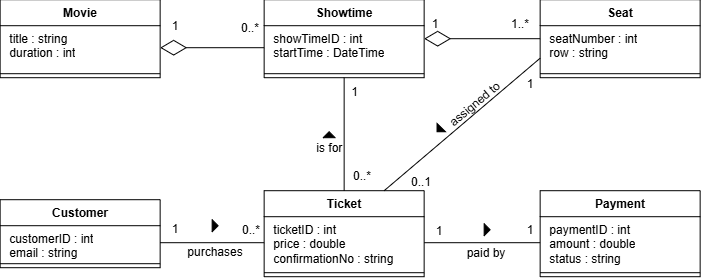

The diagram above was exported from draw.io. Its source (the exported page's mxGraphModel, read from the mxfile embedded in the PNG):
<mxGraphModel dx="746" dy="389" grid="1" gridSize="10" guides="1" tooltips="1" connect="1" arrows="1" fold="1" page="1" pageScale="1" pageWidth="827" pageHeight="1169" math="0" shadow="0">
  <root>
    <mxCell id="0" />
    <mxCell id="1" parent="0" />
    <mxCell id="lrzR1O8fIteXM2PZTWQe-1" parent="1" style="swimlane;fontStyle=1;align=center;verticalAlign=top;childLayout=stackLayout;horizontal=1;startSize=26;horizontalStack=0;resizeParent=1;resizeParentMax=0;resizeLast=0;collapsible=1;marginBottom=0;whiteSpace=wrap;html=1;" value="Customer" vertex="1">
      <mxGeometry height="68" width="160" x="70" y="280" as="geometry" />
    </mxCell>
    <mxCell id="lrzR1O8fIteXM2PZTWQe-2" parent="lrzR1O8fIteXM2PZTWQe-1" style="text;strokeColor=none;fillColor=none;align=left;verticalAlign=top;spacingLeft=4;spacingRight=4;overflow=hidden;rotatable=0;points=[[0,0.5],[1,0.5]];portConstraint=eastwest;whiteSpace=wrap;html=1;" value="&amp;nbsp;customerID : int&lt;div&gt;&amp;nbsp;email : string&lt;/div&gt;" vertex="1">
      <mxGeometry height="34" width="160" y="26" as="geometry" />
    </mxCell>
    <mxCell id="lrzR1O8fIteXM2PZTWQe-3" parent="lrzR1O8fIteXM2PZTWQe-1" style="line;strokeWidth=1;fillColor=none;align=left;verticalAlign=middle;spacingTop=-1;spacingLeft=3;spacingRight=3;rotatable=0;labelPosition=right;points=[];portConstraint=eastwest;strokeColor=inherit;" value="" vertex="1">
      <mxGeometry height="8" width="160" y="60" as="geometry" />
    </mxCell>
    <mxCell id="lrzR1O8fIteXM2PZTWQe-5" parent="1" style="swimlane;fontStyle=1;align=center;verticalAlign=top;childLayout=stackLayout;horizontal=1;startSize=26;horizontalStack=0;resizeParent=1;resizeParentMax=0;resizeLast=0;collapsible=1;marginBottom=0;whiteSpace=wrap;html=1;" value="Showtime" vertex="1">
      <mxGeometry height="78" width="160" x="334" y="80" as="geometry" />
    </mxCell>
    <mxCell id="lrzR1O8fIteXM2PZTWQe-6" parent="lrzR1O8fIteXM2PZTWQe-5" style="text;strokeColor=none;fillColor=none;align=left;verticalAlign=top;spacingLeft=4;spacingRight=4;overflow=hidden;rotatable=0;points=[[0,0.5],[1,0.5]];portConstraint=eastwest;whiteSpace=wrap;html=1;" value="&amp;nbsp;showTimeID : int&lt;br&gt;&amp;nbsp;startTime : DateTime" vertex="1">
      <mxGeometry height="44" width="160" y="26" as="geometry" />
    </mxCell>
    <mxCell id="lrzR1O8fIteXM2PZTWQe-7" parent="lrzR1O8fIteXM2PZTWQe-5" style="line;strokeWidth=1;fillColor=none;align=left;verticalAlign=middle;spacingTop=-1;spacingLeft=3;spacingRight=3;rotatable=0;labelPosition=right;points=[];portConstraint=eastwest;strokeColor=inherit;" value="" vertex="1">
      <mxGeometry height="8" width="160" y="70" as="geometry" />
    </mxCell>
    <mxCell id="lrzR1O8fIteXM2PZTWQe-9" parent="1" style="swimlane;fontStyle=1;align=center;verticalAlign=top;childLayout=stackLayout;horizontal=1;startSize=26;horizontalStack=0;resizeParent=1;resizeParentMax=0;resizeLast=0;collapsible=1;marginBottom=0;whiteSpace=wrap;html=1;" value="Movie" vertex="1">
      <mxGeometry height="78" width="160" x="70" y="80" as="geometry" />
    </mxCell>
    <mxCell id="lrzR1O8fIteXM2PZTWQe-10" parent="lrzR1O8fIteXM2PZTWQe-9" style="text;strokeColor=none;fillColor=none;align=left;verticalAlign=top;spacingLeft=4;spacingRight=4;overflow=hidden;rotatable=0;points=[[0,0.5],[1,0.5]];portConstraint=eastwest;whiteSpace=wrap;html=1;" value="&amp;nbsp;title : string&lt;br&gt;&amp;nbsp;duration : int" vertex="1">
      <mxGeometry height="44" width="160" y="26" as="geometry" />
    </mxCell>
    <mxCell id="lrzR1O8fIteXM2PZTWQe-11" parent="lrzR1O8fIteXM2PZTWQe-9" style="line;strokeWidth=1;fillColor=none;align=left;verticalAlign=middle;spacingTop=-1;spacingLeft=3;spacingRight=3;rotatable=0;labelPosition=right;points=[];portConstraint=eastwest;strokeColor=inherit;" value="" vertex="1">
      <mxGeometry height="8" width="160" y="70" as="geometry" />
    </mxCell>
    <mxCell id="lrzR1O8fIteXM2PZTWQe-13" parent="1" style="swimlane;fontStyle=1;align=center;verticalAlign=top;childLayout=stackLayout;horizontal=1;startSize=26;horizontalStack=0;resizeParent=1;resizeParentMax=0;resizeLast=0;collapsible=1;marginBottom=0;whiteSpace=wrap;html=1;" value="Seat" vertex="1">
      <mxGeometry height="78" width="160" x="610" y="80" as="geometry" />
    </mxCell>
    <mxCell id="lrzR1O8fIteXM2PZTWQe-14" parent="lrzR1O8fIteXM2PZTWQe-13" style="text;strokeColor=none;fillColor=none;align=left;verticalAlign=top;spacingLeft=4;spacingRight=4;overflow=hidden;rotatable=0;points=[[0,0.5],[1,0.5]];portConstraint=eastwest;whiteSpace=wrap;html=1;" value="&amp;nbsp;seatNumber : int&lt;br&gt;&amp;nbsp;row : string" vertex="1">
      <mxGeometry height="44" width="160" y="26" as="geometry" />
    </mxCell>
    <mxCell id="lrzR1O8fIteXM2PZTWQe-15" parent="lrzR1O8fIteXM2PZTWQe-13" style="line;strokeWidth=1;fillColor=none;align=left;verticalAlign=middle;spacingTop=-1;spacingLeft=3;spacingRight=3;rotatable=0;labelPosition=right;points=[];portConstraint=eastwest;strokeColor=inherit;" value="" vertex="1">
      <mxGeometry height="8" width="160" y="70" as="geometry" />
    </mxCell>
    <mxCell id="lrzR1O8fIteXM2PZTWQe-17" parent="1" style="swimlane;fontStyle=1;align=center;verticalAlign=top;childLayout=stackLayout;horizontal=1;startSize=26;horizontalStack=0;resizeParent=1;resizeParentMax=0;resizeLast=0;collapsible=1;marginBottom=0;whiteSpace=wrap;html=1;" value="Ticket" vertex="1">
      <mxGeometry height="86" width="160" x="334" y="271" as="geometry" />
    </mxCell>
    <mxCell id="lrzR1O8fIteXM2PZTWQe-18" parent="lrzR1O8fIteXM2PZTWQe-17" style="text;strokeColor=none;fillColor=none;align=left;verticalAlign=top;spacingLeft=4;spacingRight=4;overflow=hidden;rotatable=0;points=[[0,0.5],[1,0.5]];portConstraint=eastwest;whiteSpace=wrap;html=1;" value="&amp;nbsp;ticketID : int&lt;br&gt;&amp;nbsp;price : double&lt;br&gt;&amp;nbsp;confirmationNo : string" vertex="1">
      <mxGeometry height="52" width="160" y="26" as="geometry" />
    </mxCell>
    <mxCell id="lrzR1O8fIteXM2PZTWQe-19" parent="lrzR1O8fIteXM2PZTWQe-17" style="line;strokeWidth=1;fillColor=none;align=left;verticalAlign=middle;spacingTop=-1;spacingLeft=3;spacingRight=3;rotatable=0;labelPosition=right;points=[];portConstraint=eastwest;strokeColor=inherit;" value="" vertex="1">
      <mxGeometry height="8" width="160" y="78" as="geometry" />
    </mxCell>
    <mxCell id="lrzR1O8fIteXM2PZTWQe-21" parent="1" style="swimlane;fontStyle=1;align=center;verticalAlign=top;childLayout=stackLayout;horizontal=1;startSize=26;horizontalStack=0;resizeParent=1;resizeParentMax=0;resizeLast=0;collapsible=1;marginBottom=0;whiteSpace=wrap;html=1;" value="Payment" vertex="1">
      <mxGeometry height="86" width="160" x="610" y="271" as="geometry" />
    </mxCell>
    <mxCell id="lrzR1O8fIteXM2PZTWQe-22" parent="lrzR1O8fIteXM2PZTWQe-21" style="text;strokeColor=none;fillColor=none;align=left;verticalAlign=top;spacingLeft=4;spacingRight=4;overflow=hidden;rotatable=0;points=[[0,0.5],[1,0.5]];portConstraint=eastwest;whiteSpace=wrap;html=1;" value="&amp;nbsp;paymentID : int&lt;br&gt;&amp;nbsp;amount : double&lt;br&gt;&amp;nbsp;status : string" vertex="1">
      <mxGeometry height="52" width="160" y="26" as="geometry" />
    </mxCell>
    <mxCell id="lrzR1O8fIteXM2PZTWQe-23" parent="lrzR1O8fIteXM2PZTWQe-21" style="line;strokeWidth=1;fillColor=none;align=left;verticalAlign=middle;spacingTop=-1;spacingLeft=3;spacingRight=3;rotatable=0;labelPosition=right;points=[];portConstraint=eastwest;strokeColor=inherit;" value="" vertex="1">
      <mxGeometry height="8" width="160" y="78" as="geometry" />
    </mxCell>
    <mxCell id="lrzR1O8fIteXM2PZTWQe-25" edge="1" parent="1" source="lrzR1O8fIteXM2PZTWQe-6" style="endArrow=diamondThin;endFill=0;endSize=24;html=1;rounded=0;entryX=1;entryY=0.5;entryDx=0;entryDy=0;exitX=0;exitY=0.5;exitDx=0;exitDy=0;" target="lrzR1O8fIteXM2PZTWQe-10" value="">
      <mxGeometry relative="1" width="160" as="geometry">
        <mxPoint x="330" y="173.5" as="sourcePoint" />
        <mxPoint x="490" y="173.5" as="targetPoint" />
      </mxGeometry>
    </mxCell>
    <mxCell id="lrzR1O8fIteXM2PZTWQe-26" parent="1" style="text;html=1;whiteSpace=wrap;strokeColor=none;fillColor=none;align=center;verticalAlign=middle;rounded=0;" value="1" vertex="1">
      <mxGeometry height="34" width="50" x="220" y="90" as="geometry" />
    </mxCell>
    <mxCell id="lrzR1O8fIteXM2PZTWQe-27" parent="1" style="text;html=1;whiteSpace=wrap;strokeColor=none;fillColor=none;align=center;verticalAlign=middle;rounded=0;" value="0..*" vertex="1">
      <mxGeometry height="30" width="60" x="290" y="94" as="geometry" />
    </mxCell>
    <mxCell id="lrzR1O8fIteXM2PZTWQe-28" edge="1" parent="1" source="lrzR1O8fIteXM2PZTWQe-13" style="endArrow=diamondThin;endFill=0;endSize=24;html=1;rounded=0;exitX=0;exitY=0.5;exitDx=0;exitDy=0;entryX=1;entryY=0.5;entryDx=0;entryDy=0;" target="lrzR1O8fIteXM2PZTWQe-5" value="">
      <mxGeometry relative="1" width="160" as="geometry">
        <mxPoint x="330" y="190" as="sourcePoint" />
        <mxPoint x="490" y="190" as="targetPoint" />
      </mxGeometry>
    </mxCell>
    <mxCell id="lrzR1O8fIteXM2PZTWQe-29" parent="1" style="text;html=1;whiteSpace=wrap;strokeColor=none;fillColor=none;align=center;verticalAlign=middle;rounded=0;" value="1" vertex="1">
      <mxGeometry height="34" width="50" x="480" y="88" as="geometry" />
    </mxCell>
    <mxCell id="lrzR1O8fIteXM2PZTWQe-30" parent="1" style="text;html=1;whiteSpace=wrap;strokeColor=none;fillColor=none;align=center;verticalAlign=middle;rounded=0;" value="1..*" vertex="1">
      <mxGeometry height="30" width="60" x="560" y="90" as="geometry" />
    </mxCell>
    <mxCell id="lrzR1O8fIteXM2PZTWQe-36" parent="1" style="triangle;aspect=fixed;fillColor=strokeColor;" value="" vertex="1">
      <mxGeometry height="12" width="6" x="282" y="300" as="geometry" />
    </mxCell>
    <mxCell id="lrzR1O8fIteXM2PZTWQe-37" edge="1" parent="1" source="lrzR1O8fIteXM2PZTWQe-2" style="endArrow=none;html=1;rounded=0;align=center;verticalAlign=bottom;labelBackgroundColor=none;exitX=1;exitY=0.5;exitDx=0;exitDy=0;entryX=0;entryY=0.5;entryDx=0;entryDy=0;" target="lrzR1O8fIteXM2PZTWQe-18" value="">
      <mxGeometry relative="1" as="geometry">
        <mxPoint x="250" y="322" as="sourcePoint" />
        <mxPoint x="390" y="322" as="targetPoint" />
      </mxGeometry>
    </mxCell>
    <mxCell id="lrzR1O8fIteXM2PZTWQe-38" parent="1" style="text;html=1;whiteSpace=wrap;strokeColor=none;fillColor=none;align=center;verticalAlign=middle;rounded=0;" value="purchases" vertex="1">
      <mxGeometry height="30" width="60" x="255" y="318" as="geometry" />
    </mxCell>
    <mxCell id="lrzR1O8fIteXM2PZTWQe-39" parent="1" style="triangle;aspect=fixed;fillColor=strokeColor;rotation=-90;" value="" vertex="1">
      <mxGeometry height="12" width="6" x="396" y="209" as="geometry" />
    </mxCell>
    <mxCell id="lrzR1O8fIteXM2PZTWQe-40" edge="1" parent="1" source="lrzR1O8fIteXM2PZTWQe-17" style="endArrow=none;html=1;rounded=0;align=center;verticalAlign=bottom;labelBackgroundColor=none;entryX=0.5;entryY=1;entryDx=0;entryDy=0;exitX=0.5;exitY=0;exitDx=0;exitDy=0;" target="lrzR1O8fIteXM2PZTWQe-5" value="">
      <mxGeometry relative="1" as="geometry">
        <mxPoint x="550" y="462" as="sourcePoint" />
        <mxPoint x="690" y="462" as="targetPoint" />
      </mxGeometry>
    </mxCell>
    <mxCell id="lrzR1O8fIteXM2PZTWQe-41" parent="1" style="text;html=1;whiteSpace=wrap;strokeColor=none;fillColor=none;align=center;verticalAlign=middle;rounded=0;" value="is for&amp;nbsp;" vertex="1">
      <mxGeometry height="30" width="60" x="371" y="214" as="geometry" />
    </mxCell>
    <mxCell id="lrzR1O8fIteXM2PZTWQe-42" parent="1" style="text;html=1;whiteSpace=wrap;strokeColor=none;fillColor=none;align=center;verticalAlign=middle;rounded=0;" value="&amp;nbsp;1" vertex="1">
      <mxGeometry height="30" width="60" x="393" y="158" as="geometry" />
    </mxCell>
    <mxCell id="lrzR1O8fIteXM2PZTWQe-43" parent="1" style="text;html=1;whiteSpace=wrap;strokeColor=none;fillColor=none;align=center;verticalAlign=middle;rounded=0;" value="0..*" vertex="1">
      <mxGeometry height="30" width="60" x="402" y="242" as="geometry" />
    </mxCell>
    <mxCell id="lrzR1O8fIteXM2PZTWQe-44" parent="1" style="text;html=1;whiteSpace=wrap;strokeColor=none;fillColor=none;align=center;verticalAlign=middle;rounded=0;" value="1" vertex="1">
      <mxGeometry height="20" width="50" x="220" y="300" as="geometry" />
    </mxCell>
    <mxCell id="lrzR1O8fIteXM2PZTWQe-45" parent="1" style="text;html=1;whiteSpace=wrap;strokeColor=none;fillColor=none;align=center;verticalAlign=middle;rounded=0;" value="0..*" vertex="1">
      <mxGeometry height="20" width="50" x="296" y="301" as="geometry" />
    </mxCell>
    <mxCell id="lrzR1O8fIteXM2PZTWQe-46" parent="1" style="triangle;aspect=fixed;fillColor=strokeColor;rotation=135;" value="" vertex="1">
      <mxGeometry height="12" width="6" x="506" y="204" as="geometry" />
    </mxCell>
    <mxCell id="lrzR1O8fIteXM2PZTWQe-47" edge="1" parent="1" source="lrzR1O8fIteXM2PZTWQe-13" style="endArrow=none;html=1;rounded=0;align=center;verticalAlign=bottom;labelBackgroundColor=none;exitX=0;exitY=0.75;exitDx=0;exitDy=0;entryX=0.75;entryY=0;entryDx=0;entryDy=0;" target="lrzR1O8fIteXM2PZTWQe-17" value="">
      <mxGeometry relative="1" as="geometry">
        <mxPoint x="530" y="442" as="sourcePoint" />
        <mxPoint x="670" y="442" as="targetPoint" />
      </mxGeometry>
    </mxCell>
    <mxCell id="lrzR1O8fIteXM2PZTWQe-49" parent="1" style="text;html=1;whiteSpace=wrap;strokeColor=none;fillColor=none;align=center;verticalAlign=middle;rounded=0;rotation=-40;" value="assigned to" vertex="1">
      <mxGeometry height="30" width="70" x="510" y="170" as="geometry" />
    </mxCell>
    <mxCell id="lrzR1O8fIteXM2PZTWQe-51" parent="1" style="text;html=1;whiteSpace=wrap;strokeColor=none;fillColor=none;align=center;verticalAlign=middle;rounded=0;" value="1" vertex="1">
      <mxGeometry height="30" width="60" x="570" y="150" as="geometry" />
    </mxCell>
    <mxCell id="lrzR1O8fIteXM2PZTWQe-52" parent="1" style="text;html=1;whiteSpace=wrap;strokeColor=none;fillColor=none;align=center;verticalAlign=middle;rounded=0;" value="0..1" vertex="1">
      <mxGeometry height="30" width="60" x="461" y="248" as="geometry" />
    </mxCell>
    <mxCell id="lrzR1O8fIteXM2PZTWQe-53" parent="1" style="triangle;aspect=fixed;fillColor=strokeColor;" value="" vertex="1">
      <mxGeometry height="12" width="6" x="554" y="304" as="geometry" />
    </mxCell>
    <mxCell id="lrzR1O8fIteXM2PZTWQe-54" edge="1" parent="1" source="lrzR1O8fIteXM2PZTWQe-18" style="endArrow=none;html=1;rounded=0;align=center;verticalAlign=bottom;labelBackgroundColor=none;entryX=0;entryY=0.5;entryDx=0;entryDy=0;exitX=1;exitY=0.5;exitDx=0;exitDy=0;" target="lrzR1O8fIteXM2PZTWQe-22" value="">
      <mxGeometry relative="1" as="geometry">
        <mxPoint x="360" y="542" as="sourcePoint" />
        <mxPoint x="500" y="542" as="targetPoint" />
      </mxGeometry>
    </mxCell>
    <mxCell id="lrzR1O8fIteXM2PZTWQe-55" parent="1" style="text;html=1;whiteSpace=wrap;strokeColor=none;fillColor=none;align=center;verticalAlign=middle;rounded=0;" value="paid by" vertex="1">
      <mxGeometry height="30" width="60" x="526" y="319" as="geometry" />
    </mxCell>
    <mxCell id="lrzR1O8fIteXM2PZTWQe-56" parent="1" style="text;html=1;whiteSpace=wrap;strokeColor=none;fillColor=none;align=center;verticalAlign=middle;rounded=0;" value="1" vertex="1">
      <mxGeometry height="30" width="60" x="479" y="297" as="geometry" />
    </mxCell>
    <mxCell id="lrzR1O8fIteXM2PZTWQe-57" parent="1" style="text;html=1;whiteSpace=wrap;strokeColor=none;fillColor=none;align=center;verticalAlign=middle;rounded=0;" value="1" vertex="1">
      <mxGeometry height="30" width="60" x="570" y="296" as="geometry" />
    </mxCell>
  </root>
</mxGraphModel>